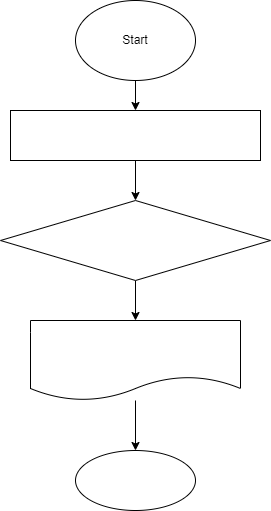

The diagram above was exported from draw.io. Its source (the exported page's mxGraphModel, read from the mxfile embedded in the PNG):
<mxGraphModel dx="916" dy="363" grid="1" gridSize="10" guides="1" tooltips="1" connect="1" arrows="1" fold="1" page="1" pageScale="1" pageWidth="827" pageHeight="1169" math="0" shadow="0">
  <root>
    <mxCell id="0" />
    <mxCell id="1" parent="0" />
    <mxCell id="5" value="" style="edgeStyle=none;html=1;" edge="1" parent="1" source="2" target="4">
      <mxGeometry relative="1" as="geometry" />
    </mxCell>
    <mxCell id="2" value="Start" style="ellipse;whiteSpace=wrap;html=1;" vertex="1" parent="1">
      <mxGeometry x="240" y="10" width="120" height="80" as="geometry" />
    </mxCell>
    <mxCell id="7" value="" style="edgeStyle=none;html=1;" edge="1" parent="1" source="4" target="6">
      <mxGeometry relative="1" as="geometry" />
    </mxCell>
    <mxCell id="4" value="" style="whiteSpace=wrap;html=1;" vertex="1" parent="1">
      <mxGeometry x="175" y="120" width="250" height="50" as="geometry" />
    </mxCell>
    <mxCell id="9" value="" style="edgeStyle=none;html=1;" edge="1" parent="1" source="6" target="8">
      <mxGeometry relative="1" as="geometry" />
    </mxCell>
    <mxCell id="6" value="" style="rhombus;whiteSpace=wrap;html=1;" vertex="1" parent="1">
      <mxGeometry x="165" y="210" width="270" height="80" as="geometry" />
    </mxCell>
    <mxCell id="11" value="" style="edgeStyle=none;html=1;" edge="1" parent="1" source="8" target="10">
      <mxGeometry relative="1" as="geometry" />
    </mxCell>
    <mxCell id="8" value="" style="shape=document;whiteSpace=wrap;html=1;boundedLbl=1;" vertex="1" parent="1">
      <mxGeometry x="195" y="330" width="210" height="80" as="geometry" />
    </mxCell>
    <mxCell id="10" value="" style="ellipse;whiteSpace=wrap;html=1;" vertex="1" parent="1">
      <mxGeometry x="240" y="460" width="120" height="60" as="geometry" />
    </mxCell>
  </root>
</mxGraphModel>